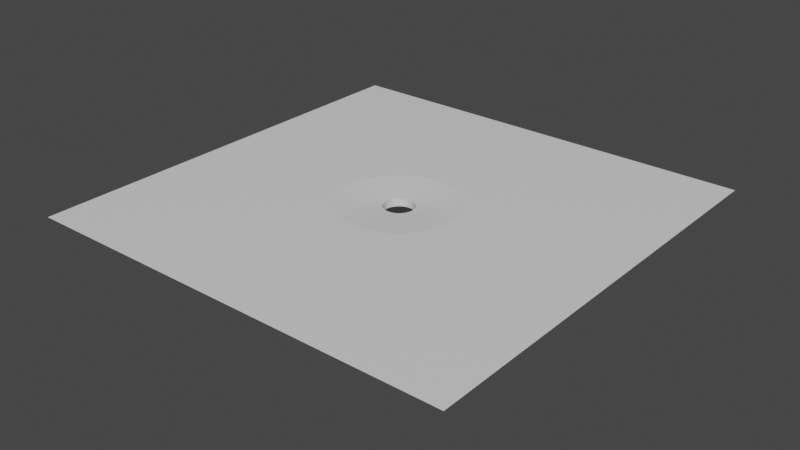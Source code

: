 # Source: agujero_ojos.blend  (saved by Blender 2.92.15; exported with 4.5.12 LTS)
import bpy
from mathutils import Matrix  # noqa: F401  (used for matrix-valued properties, if any)

bpy.ops.wm.read_factory_settings(use_empty=True)
scene = bpy.context.scene
scene.name = 'Scene'

# ---- materials (node trees are filled in below, after node groups)
mat_material = bpy.data.materials.new('Material')
mat_material.alpha_threshold = 0.0
mat_material.use_transparent_shadow = False
mat_material.line_color = (0.0, 0.0, 0.0, 1.0)

# ---- material node trees
mat_material.use_nodes = True; mat_material.node_tree.nodes.clear()
_N = mat_material.node_tree.nodes; _L = mat_material.node_tree.links
n0 = _N.new('ShaderNodeOutputMaterial'); n0.name = 'Material Output'; n0.location = (300, 300)
n1 = _N.new('ShaderNodeBsdfPrincipled'); n1.name = 'Principled BSDF'; n1.location = (10, 300)
n1.distribution = 'GGX'
n1.subsurface_method = 'BURLEY'
n1.inputs[2].default_value = 0.4
n1.inputs[3].default_value = 1.45
n1.inputs[27].default_value = (0.0, 0.0, 0.0, 1.0)
n1.inputs[28].default_value = 1.0
_L.new(n1.outputs[0], n0.inputs[0])
n0.is_active_output = True

# ---- world
world_world = bpy.data.worlds.new('World'); scene.world = world_world
world_world.use_nodes = True; world_world.node_tree.nodes.clear()
_N = world_world.node_tree.nodes; _L = world_world.node_tree.links
n0 = _N.new('ShaderNodeOutputWorld'); n0.name = 'World Output'; n0.location = (300, 300)
n1 = _N.new('ShaderNodeBackground'); n1.name = 'Background'; n1.location = (10, 300)
n1.inputs[0].default_value = (0.05088, 0.05088, 0.05088, 1.0)
_L.new(n1.outputs[0], n0.inputs[0])
n0.is_active_output = True
world_world.color = (0.05088, 0.05088, 0.05088)
world_world.use_sun_shadow = False
world_world.sun_shadow_jitter_overblur = 0.0

# ---- meshes
me_cube = bpy.data.meshes.new('Cube')
me_cube.from_pydata([(0.0443, -0.01416, 1.0), (-0.0199, -0.07815, -1.0), (0.0443, -0.2148, 1.0), (-0.0199, -0.1508, -1.0), (-0.157, -0.01416, 1.0), (-0.09275, -0.07815, -1.0), (-0.157, -0.2148, 1.0), (-0.09275, -0.1508, -1.0), (-0.05697, -0.1415, -1.0), (-0.05697, -0.1415, 1.0), (-0.05165, -0.08745, -1.0), (-0.06229, -0.1409, -1.0), (-0.05165, -0.08745, 1.0), (-0.06229, -0.1409, 1.0), (-0.04653, -0.089, -1.0), (-0.04653, -0.089, 1.0), (-0.06741, -0.1394, -1.0), (-0.06741, -0.1394, 1.0), (-0.04182, -0.09152, -1.0), (-0.04182, -0.09152, 1.0), (-0.07212, -0.1369, -1.0), (-0.07212, -0.1369, 1.0), (-0.07625, -0.1335, -1.0), (-0.07625, -0.1335, 1.0), (-0.03768, -0.09491, -1.0), (-0.03768, -0.09491, 1.0), (-0.07965, -0.1293, -1.0), (-0.07965, -0.1293, 1.0), (-0.03429, -0.09904, -1.0), (-0.03429, -0.09904, 1.0), (-0.08217, -0.1246, -1.0), (-0.08217, -0.1246, 1.0), (-0.03177, -0.1038, -1.0), (-0.03177, -0.1038, 1.0), (-0.08372, -0.1195, -1.0), (-0.08372, -0.1195, 1.0), (-0.08424, -0.1142, -1.0), (-0.08424, -0.1142, 1.0), (-0.03022, -0.1089, -1.0), (-0.03022, -0.1089, 1.0), (-0.08372, -0.1089, -1.0), (-0.08372, -0.1089, 1.0), (-0.0297, -0.1142, -1.0), (-0.0297, -0.1142, 1.0), (-0.08217, -0.1038, -1.0), (-0.08217, -0.1038, 1.0), (-0.03022, -0.1195, -1.0), (-0.03022, -0.1195, 1.0), (-0.07965, -0.09904, -1.0), (-0.07965, -0.09904, 1.0), (-0.07625, -0.09491, -1.0), (-0.07625, -0.09491, 1.0), (-0.03177, -0.1246, -1.0), (-0.03177, -0.1246, 1.0), (-0.07212, -0.09152, -1.0), (-0.07212, -0.09152, 1.0), (-0.03429, -0.1293, -1.0), (-0.03429, -0.1293, 1.0), (-0.06741, -0.089, -1.0), (-0.06741, -0.089, 1.0), (-0.03768, -0.1335, -1.0), (-0.03768, -0.1335, 1.0), (-0.06229, -0.08745, -1.0), (-0.06229, -0.08745, 1.0), (-0.04182, -0.1369, -1.0), (-0.04182, -0.1369, 1.0), (-0.05697, -0.08692, -1.0), (-0.05697, -0.08692, 1.0), (-0.04653, -0.1394, -1.0), (-0.04653, -0.1394, 1.0), (-0.05165, -0.1409, -1.0), (-0.05165, -0.1409, 1.0), (-0.05697, -0.1211, 0.8606), (-0.05562, -0.1074, 0.8606), (-0.05832, -0.121, 0.8606), (-0.05432, -0.1078, 0.8606), (-0.05962, -0.1206, 0.8606), (-0.05312, -0.1084, 0.8606), (-0.06082, -0.12, 0.8606), (-0.06187, -0.1191, 0.8606), (-0.05207, -0.1093, 0.8606), (-0.06273, -0.118, 0.8606), (-0.05121, -0.1103, 0.8606), (-0.06337, -0.1168, 0.8606), (-0.05057, -0.1115, 0.8606), (-0.06376, -0.1155, 0.8606), (-0.0639, -0.1142, 0.8606), (-0.05017, -0.1128, 0.8606), (-0.06376, -0.1128, 0.8606), (-0.05004, -0.1142, 0.8606), (-0.06337, -0.1115, 0.8606), (-0.05017, -0.1155, 0.8606), (-0.06273, -0.1103, 0.8606), (-0.06187, -0.1093, 0.8606), (-0.05057, -0.1168, 0.8606), (-0.06082, -0.1084, 0.8606), (-0.05121, -0.118, 0.8606), (-0.05962, -0.1078, 0.8606), (-0.05207, -0.1191, 0.8606), (-0.05832, -0.1074, 0.8606), (-0.05312, -0.12, 0.8606), (-0.05697, -0.1073, 0.8606), (-0.05432, -0.1206, 0.8606), (-0.05562, -0.121, 0.8606), (-0.05697, -0.1211, 0.4996), (-0.05562, -0.1074, 0.4996), (-0.05832, -0.121, 0.4996), (-0.05432, -0.1078, 0.4996), (-0.05962, -0.1206, 0.4996), (-0.05312, -0.1084, 0.4996), (-0.06082, -0.12, 0.4996), (-0.06187, -0.1191, 0.4996), (-0.05207, -0.1093, 0.4996), (-0.06273, -0.118, 0.4996), (-0.05121, -0.1103, 0.4996), (-0.06337, -0.1168, 0.4996), (-0.05057, -0.1115, 0.4996), (-0.06376, -0.1155, 0.4996), (-0.0639, -0.1142, 0.4996), (-0.05017, -0.1128, 0.4996), (-0.06376, -0.1128, 0.4996), (-0.05004, -0.1142, 0.4996), (-0.06337, -0.1115, 0.4996), (-0.05017, -0.1155, 0.4996), (-0.06273, -0.1103, 0.4996), (-0.06187, -0.1093, 0.4996), (-0.05057, -0.1168, 0.4996), (-0.06082, -0.1084, 0.4996), (-0.05121, -0.118, 0.4996), (-0.05962, -0.1078, 0.4996), (-0.05207, -0.1191, 0.4996), (-0.05832, -0.1074, 0.4996), (-0.05312, -0.12, 0.4996), (-0.05697, -0.1073, 0.4996), (-0.05432, -0.1206, 0.4996), (-0.05562, -0.121, 0.4996)], [], [(3, 2, 6, 7), (7, 6, 4, 5), (1, 0, 2, 3), (5, 4, 0, 1), (8, 11, 13, 9), (13, 11, 16, 17), (17, 16, 20, 21), (21, 20, 22, 23), (26, 27, 23, 22), (30, 31, 27, 26), (34, 35, 31, 30), (36, 37, 35, 34), (40, 41, 37, 36), (44, 45, 41, 40), (48, 49, 45, 44), (50, 51, 49, 48), (54, 55, 51, 50), (58, 59, 55, 54), (62, 63, 59, 58), (66, 67, 63, 62), (67, 66, 10, 12), (12, 10, 14, 15), (18, 19, 15, 14), (24, 25, 19, 18), (25, 24, 28, 29), (29, 28, 32, 33), (33, 32, 38, 39), (39, 38, 42, 43), (43, 42, 46, 47), (47, 46, 52, 53), (53, 52, 56, 57), (57, 56, 60, 61), (61, 60, 64, 65), (65, 64, 68, 69), (69, 68, 70, 71), (71, 70, 8, 9), (23, 6, 2, 61, 65, 69, 71, 9, 13, 17, 21), (2, 0, 4, 6, 23, 27, 31, 35, 37, 41, 45, 49, 51, 55, 59, 63, 67, 12, 15, 19, 25, 29, 33, 39, 43, 47, 53, 57, 61), (22, 7, 5, 1, 3, 60, 56, 52, 46, 42, 38, 32, 28, 24, 18, 14, 10, 66, 62, 58, 54, 50, 48, 44, 40, 36, 34, 30, 26), (60, 3, 7, 22, 20, 16, 11, 8, 70, 68, 64), (57, 53, 94, 96), (27, 23, 79, 81), (59, 55, 95, 97), (9, 71, 103, 72), (39, 33, 84, 87), (13, 9, 72, 74), (45, 41, 88, 90), (19, 15, 75, 77), (61, 57, 96, 98), (31, 27, 81, 83), (63, 59, 97, 99), (43, 39, 87, 89), (49, 45, 90, 92), (25, 19, 77, 80), (17, 13, 74, 76), (65, 61, 98, 100), (35, 31, 83, 85), (67, 63, 99, 101), (47, 43, 89, 91), (51, 49, 92, 93), (21, 17, 76, 78), (29, 25, 80, 82), (69, 65, 100, 102), (37, 35, 85, 86), (12, 67, 101, 73), (53, 47, 91, 94), (55, 51, 93, 95), (23, 21, 78, 79), (33, 29, 82, 84), (71, 69, 102, 103), (41, 37, 86, 88), (15, 12, 73, 75), (78, 76, 108, 110), (102, 100, 132, 134), (73, 101, 133, 105), (79, 78, 110, 111), (103, 102, 134, 135), (75, 73, 105, 107), (81, 79, 111, 113), (72, 103, 135, 104), (77, 75, 107, 109), (83, 81, 113, 115), (80, 77, 109, 112), (85, 83, 115, 117), (82, 80, 112, 114), (86, 85, 117, 118), (84, 82, 114, 116), (88, 86, 118, 120), (87, 84, 116, 119), (90, 88, 120, 122), (89, 87, 119, 121), (92, 90, 122, 124), (91, 89, 121, 123), (93, 92, 124, 125), (94, 91, 123, 126), (95, 93, 125, 127), (96, 94, 126, 128), (97, 95, 127, 129), (74, 72, 104, 106), (98, 96, 128, 130), (99, 97, 129, 131), (76, 74, 106, 108), (100, 98, 130, 132), (101, 99, 131, 133)])
_uv = me_cube.uv_layers.new(name='UVMap')
_uv.uv.foreach_set('vector', [0.1133, 0.4434, 0.1133, 0.001001, 0.001001, 0.001001, 0.001001, 0.4434, 0.001001, 0.5546, 0.4561, 0.5546, 0.4561, 0.4454, 0.001001, 0.4454, 0.2276, 0.4434, 0.2276, 0.001001, 0.1153, 0.001001, 0.1153, 0.4434, 0.001001, 0.6657, 0.4561, 0.6657, 0.4561, 0.5566, 0.001001, 0.5566, 0.4847, 0.001001, 0.4581, 0.001001, 0.4581, 0.4434, 0.4847, 0.4434, 0.001001, 0.6934, 0.4561, 0.6934, 0.4561, 0.6677, 0.001001, 0.6677, 0.5133, 0.4434, 0.5133, 0.001001, 0.4867, 0.001001, 0.4867, 0.4434, 0.001001, 0.7212, 0.4561, 0.7212, 0.4561, 0.6954, 0.001001, 0.6954, 0.5419, 0.4434, 0.5419, 0.001001, 0.5153, 0.001001, 0.5153, 0.4434, 0.001001, 0.749, 0.4561, 0.749, 0.4561, 0.7232, 0.001001, 0.7232, 0.5704, 0.4434, 0.5704, 0.001001, 0.5439, 0.001001, 0.5439, 0.4434, 0.001001, 0.7768, 0.4561, 0.7768, 0.4561, 0.751, 0.001001, 0.751, 0.599, 0.4434, 0.599, 0.001001, 0.5724, 0.001001, 0.5724, 0.4434, 0.001001, 0.8046, 0.4561, 0.8046, 0.4561, 0.7788, 0.001001, 0.7788, 0.6276, 0.4434, 0.6276, 0.001001, 0.601, 0.001001, 0.601, 0.4434, 0.001001, 0.8323, 0.4561, 0.8323, 0.4561, 0.8066, 0.001001, 0.8066, 0.6561, 0.4434, 0.6561, 0.001001, 0.6296, 0.001001, 0.6296, 0.4434, 0.001001, 0.8601, 0.4561, 0.8601, 0.4561, 0.8343, 0.001001, 0.8343, 0.6847, 0.4434, 0.6847, 0.001001, 0.6581, 0.001001, 0.6581, 0.4434, 0.001001, 0.8879, 0.4561, 0.8879, 0.4561, 0.8621, 0.001001, 0.8621, 0.7133, 0.4434, 0.7133, 0.001001, 0.6867, 0.001001, 0.6867, 0.4434, 0.4581, 0.4712, 0.9133, 0.4712, 0.9133, 0.4454, 0.4581, 0.4454, 0.7419, 0.4434, 0.7419, 0.001001, 0.7153, 0.001001, 0.7153, 0.4434, 0.4581, 0.499, 0.9133, 0.499, 0.9133, 0.4732, 0.4581, 0.4732, 0.7704, 0.4434, 0.7704, 0.001001, 0.7439, 0.001001, 0.7439, 0.4434, 0.4581, 0.5268, 0.9133, 0.5268, 0.9133, 0.501, 0.4581, 0.501, 0.799, 0.4434, 0.799, 0.001001, 0.7724, 0.001001, 0.7724, 0.4434, 0.4581, 0.5546, 0.9133, 0.5546, 0.9133, 0.5288, 0.4581, 0.5288, 0.8276, 0.4434, 0.8276, 0.001001, 0.801, 0.001001, 0.801, 0.4434, 0.4581, 0.5823, 0.9133, 0.5823, 0.9133, 0.5566, 0.4581, 0.5566, 0.8561, 0.4434, 0.8561, 0.001001, 0.8296, 0.001001, 0.8296, 0.4434, 0.4581, 0.6101, 0.9133, 0.6101, 0.9133, 0.5843, 0.4581, 0.5843, 0.8847, 0.4434, 0.8847, 0.001001, 0.8581, 0.001001, 0.8581, 0.4434, 0.4581, 0.6379, 0.9133, 0.6379, 0.9133, 0.6121, 0.4581, 0.6121, 0.9133, 0.4434, 0.9133, 0.001001, 0.8867, 0.001001, 0.8867, 0.4434, 0.4581, 0.6657, 0.9133, 0.6657, 0.9133, 0.6399, 0.4581, 0.6399, 0.2296, 0.3115, 0.2847, 0.2232, 0.2847, 0.4434, 0.2296, 0.3537, 0.2319, 0.3492, 0.2336, 0.344, 0.2346, 0.3385, 0.235, 0.3326, 0.2346, 0.3268, 0.2336, 0.3212, 0.2319, 0.316, 0.2296, 0.2212, 0.2296, 0.001001, 0.4561, 0.001001, 0.4561, 0.2212, 0.3653, 0.132, 0.3691, 0.1275, 0.3719, 0.1223, 0.3737, 0.1167, 0.3743, 0.1108, 0.3737, 0.105, 0.3719, 0.09937, 0.3691, 0.09419, 0.3653, 0.08965, 0.3606, 0.08593, 0.3553, 0.08316, 0.3496, 0.08146, 0.3436, 0.08088, 0.3376, 0.08146, 0.3318, 0.08316, 0.3265, 0.08593, 0.3219, 0.08965, 0.3181, 0.09419, 0.3152, 0.09937, 0.3135, 0.105, 0.3129, 0.1108, 0.3135, 0.1167, 0.3152, 0.1223, 0.3181, 0.1275, 0.3219, 0.132, 0.9579, 0.4582, 0.9704, 0.4454, 0.9704, 0.499, 0.9153, 0.499, 0.9153, 0.4454, 0.9287, 0.4582, 0.9262, 0.4612, 0.9243, 0.4647, 0.9231, 0.4685, 0.9227, 0.4724, 0.9231, 0.4763, 0.9243, 0.4801, 0.9262, 0.4836, 0.9287, 0.4866, 0.9319, 0.4891, 0.9354, 0.491, 0.9393, 0.4921, 0.9433, 0.4925, 0.9474, 0.4921, 0.9512, 0.491, 0.9548, 0.4891, 0.9579, 0.4866, 0.9605, 0.4836, 0.9624, 0.4801, 0.9636, 0.4763, 0.964, 0.4724, 0.9636, 0.4685, 0.9624, 0.4647, 0.9605, 0.4612, 0.9153, 0.9517, 0.9704, 0.9454, 0.9704, 0.9712, 0.9153, 0.9654, 0.9261, 0.9639, 0.9342, 0.9623, 0.9391, 0.9604, 0.9408, 0.9586, 0.9391, 0.9567, 0.9342, 0.9549, 0.9261, 0.9532, 0.9419, 0.501, 0.9153, 0.501, 0.9153, 0.6101, 0.9419, 0.6101, 0.1133, 0.9712, 0.1133, 0.9454, 0.001001, 0.9454, 0.001001, 0.9712, 0.9419, 0.6121, 0.9153, 0.6121, 0.9153, 0.7212, 0.9419, 0.7212, 0.2276, 0.9712, 0.2276, 0.9454, 0.1153, 0.9454, 0.1153, 0.9712, 0.9419, 0.7232, 0.9153, 0.7232, 0.9153, 0.8323, 0.9419, 0.8323, 0.3419, 0.9712, 0.3419, 0.9454, 0.2296, 0.9454, 0.2296, 0.9712, 0.9704, 0.001001, 0.9439, 0.001001, 0.9439, 0.1101, 0.9704, 0.1101, 0.4561, 0.9712, 0.4561, 0.9454, 0.3439, 0.9454, 0.3439, 0.9712, 0.9704, 0.1121, 0.9439, 0.1121, 0.9439, 0.2212, 0.9704, 0.2212, 0.5704, 0.9712, 0.5704, 0.9454, 0.4581, 0.9454, 0.4581, 0.9712, 0.9704, 0.2232, 0.9439, 0.2232, 0.9439, 0.3323, 0.9704, 0.3323, 0.6847, 0.9712, 0.6847, 0.9454, 0.5724, 0.9454, 0.5724, 0.9712, 0.9704, 0.3343, 0.9439, 0.3343, 0.9439, 0.4434, 0.9704, 0.4434, 0.799, 0.9712, 0.799, 0.9454, 0.6867, 0.9454, 0.6867, 0.9712, 0.9704, 0.501, 0.9439, 0.501, 0.9439, 0.6101, 0.9704, 0.6101, 0.9133, 0.9712, 0.9133, 0.9454, 0.801, 0.9454, 0.801, 0.9712, 0.9704, 0.6121, 0.9439, 0.6121, 0.9439, 0.7212, 0.9704, 0.7212, 0.1133, 0.999, 0.1133, 0.9732, 0.001001, 0.9732, 0.001001, 0.999, 0.9704, 0.7232, 0.9439, 0.7232, 0.9439, 0.8323, 0.9704, 0.8323, 0.2276, 0.999, 0.2276, 0.9732, 0.1153, 0.9732, 0.1153, 0.999, 0.9419, 0.8343, 0.9153, 0.8343, 0.9153, 0.9434, 0.9419, 0.9434, 0.3419, 0.999, 0.3419, 0.9732, 0.2296, 0.9732, 0.2296, 0.999, 0.9704, 0.8343, 0.9439, 0.8343, 0.9439, 0.9434, 0.9704, 0.9434, 0.4561, 0.999, 0.4561, 0.9732, 0.3439, 0.9732, 0.3439, 0.999, 0.999, 0.001001, 0.9724, 0.001001, 0.9724, 0.1101, 0.999, 0.1101, 0.5704, 0.999, 0.5704, 0.9732, 0.4581, 0.9732, 0.4581, 0.999, 0.999, 0.1121, 0.9724, 0.1121, 0.9724, 0.2212, 0.999, 0.2212, 0.6847, 0.999, 0.6847, 0.9732, 0.5724, 0.9732, 0.5724, 0.999, 0.999, 0.2232, 0.9724, 0.2232, 0.9724, 0.3323, 0.999, 0.3323, 0.799, 0.999, 0.799, 0.9732, 0.6867, 0.9732, 0.6867, 0.999, 0.999, 0.3343, 0.9724, 0.3343, 0.9724, 0.4434, 0.999, 0.4434, 0.9133, 0.999, 0.9133, 0.9732, 0.801, 0.9732, 0.801, 0.999, 0.3133, 0.2232, 0.2867, 0.2232, 0.2867, 0.4434, 0.3133, 0.4434, 0.6847, 0.6934, 0.6847, 0.6677, 0.4581, 0.6677, 0.4581, 0.6934, 0.3419, 0.2232, 0.3153, 0.2232, 0.3153, 0.4434, 0.3419, 0.4434, 0.6847, 0.7212, 0.6847, 0.6954, 0.4581, 0.6954, 0.4581, 0.7212, 0.3704, 0.2232, 0.3439, 0.2232, 0.3439, 0.4434, 0.3704, 0.4434, 0.6847, 0.749, 0.6847, 0.7232, 0.4581, 0.7232, 0.4581, 0.749, 0.399, 0.2232, 0.3724, 0.2232, 0.3724, 0.4434, 0.399, 0.4434, 0.6847, 0.7768, 0.6847, 0.751, 0.4581, 0.751, 0.4581, 0.7768, 0.4276, 0.2232, 0.401, 0.2232, 0.401, 0.4434, 0.4276, 0.4434, 0.6847, 0.8046, 0.6847, 0.7788, 0.4581, 0.7788, 0.4581, 0.8046, 0.4561, 0.2232, 0.4296, 0.2232, 0.4296, 0.4434, 0.4561, 0.4434, 0.6847, 0.8323, 0.6847, 0.8066, 0.4581, 0.8066, 0.4581, 0.8323, 0.7133, 0.6677, 0.6867, 0.6677, 0.6867, 0.8879, 0.7133, 0.8879, 0.6847, 0.8601, 0.6847, 0.8343, 0.4581, 0.8343, 0.4581, 0.8601, 0.7419, 0.6677, 0.7153, 0.6677, 0.7153, 0.8879, 0.7419, 0.8879, 0.6847, 0.8879, 0.6847, 0.8621, 0.4581, 0.8621, 0.4581, 0.8879, 0.7704, 0.6677, 0.7439, 0.6677, 0.7439, 0.8879, 0.7704, 0.8879, 0.2276, 0.9157, 0.2276, 0.8899, 0.001001, 0.8899, 0.001001, 0.9157, 0.799, 0.6677, 0.7724, 0.6677, 0.7724, 0.8879, 0.799, 0.8879, 0.4561, 0.9157, 0.4561, 0.8899, 0.2296, 0.8899, 0.2296, 0.9157, 0.8276, 0.6677, 0.801, 0.6677, 0.801, 0.8879, 0.8276, 0.8879, 0.6847, 0.9157, 0.6847, 0.8899, 0.4581, 0.8899, 0.4581, 0.9157, 0.8561, 0.6677, 0.8296, 0.6677, 0.8296, 0.8879, 0.8561, 0.8879, 0.9133, 0.9157, 0.9133, 0.8899, 0.6867, 0.8899, 0.6867, 0.9157, 0.8847, 0.6677, 0.8581, 0.6677, 0.8581, 0.8879, 0.8847, 0.8879, 0.2276, 0.9434, 0.2276, 0.9177, 0.001001, 0.9177, 0.001001, 0.9434, 0.9133, 0.6677, 0.8867, 0.6677, 0.8867, 0.8879, 0.9133, 0.8879, 0.4561, 0.9434, 0.4561, 0.9177, 0.2296, 0.9177, 0.2296, 0.9434, 0.9419, 0.001001, 0.9153, 0.001001, 0.9153, 0.2212, 0.9419, 0.2212, 0.6847, 0.9434, 0.6847, 0.9177, 0.4581, 0.9177, 0.4581, 0.9434, 0.9419, 0.2232, 0.9153, 0.2232, 0.9153, 0.4434, 0.9419, 0.4434, 0.9133, 0.9434, 0.9133, 0.9177, 0.6867, 0.9177, 0.6867, 0.9434])
me_cube.materials.append(mat_material)
me_cube.use_remesh_preserve_volume = False
me_cube.use_remesh_preserve_attributes = False
me_cube.use_mirror_vertex_groups = False
me_cube.update()

# ---- objects
ob_suelo_lvl1 = bpy.data.objects.new('Suelo_lvl1', me_cube)

# ---- transforms, parenting, visibility, modifiers, constraints
ob_suelo_lvl1.location = (-3.333, -5.687, -0.1474)
ob_suelo_lvl1.scale = (27.5, 27.5, 0.275)
ob_suelo_lvl1.lock_rotations_4d = False
ob_suelo_lvl1.empty_display_type = 'ARROWS'
ob_suelo_lvl1.lineart.crease_threshold = 0.0

# ---- collection membership
scene.collection.objects.link(ob_suelo_lvl1)

# ---- scene / render settings (as saved in the file)
scene.frame_start = 1; scene.frame_end = 250; scene.frame_set(0)
scene.render.engine = 'BLENDER_EEVEE_NEXT'
scene.cycles.use_denoising = False
scene.cycles.samples = 128
scene.cycles.sampling_pattern = 'TABULATED_SOBOL'
scene.cycles.use_adaptive_sampling = False
scene.cycles.use_light_tree = False
scene.view_settings.view_transform = 'Filmic'
bpy.context.view_layer.update()

# ---- added for rendering (the .blend has no active camera and no usable light): camera, sun
cam_auto = bpy.data.cameras.new('AutoCamera')
cam_auto.lens = 50.0
cam_auto.sensor_width = 36.0
cam_auto.clip_end = 1000.0
ob_auto_camera = bpy.data.objects.new('AutoCamera', cam_auto)
scene.collection.objects.link(ob_auto_camera)
ob_auto_camera.location = (2.36639, -17.5319, 5.65099)
ob_auto_camera.rotation_euler = (1.09748, -7.21219e-08, 0.694738)
scene.camera = ob_auto_camera
light_auto_sun = bpy.data.lights.new('AutoSun', 'SUN')
light_auto_sun.energy = 3.0
light_auto_sun.angle = 0.0523599
ob_auto_sun = bpy.data.objects.new('AutoSun', light_auto_sun)
scene.collection.objects.link(ob_auto_sun)
ob_auto_sun.rotation_euler = (0.872665, 0.174533, 0.523599)
bpy.context.view_layer.update()

